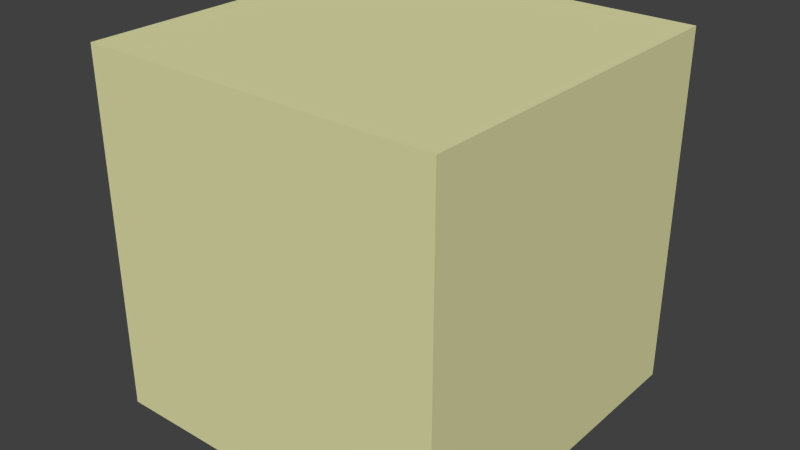 # Source: pongCube.blend  (saved by Blender 2.68.0; exported with 4.5.12 LTS)
import bpy
from mathutils import Matrix  # noqa: F401  (used for matrix-valued properties, if any)

bpy.ops.wm.read_factory_settings(use_empty=True)
scene = bpy.context.scene
scene.name = 'Scene'

# ---- collections
col_collection_1 = bpy.data.collections.new('Collection 1'); scene.collection.children.link(col_collection_1)

# ---- materials (node trees are filled in below, after node groups)
mat_wall_001 = bpy.data.materials.new('wall.001')
mat_wall_001.alpha_threshold = 0.0
mat_wall_001.use_transparent_shadow = False
mat_wall_001.diffuse_color = (0.7491, 0.7436, 0.3985, 1.0)
mat_wall_001.specular_color = (0.9505, 0.9374, 0.1136)
mat_wall_001.roughness = 0.5
mat_wall_001.line_color = (0.0, 0.0, 0.0, 1.0)

# ---- material node trees

# ---- world
world_world = bpy.data.worlds.new('World'); scene.world = world_world
world_world.color = (0.05088, 0.05088, 0.05088)
world_world.use_sun_shadow = False
world_world.sun_shadow_jitter_overblur = 0.0
world_world.cycles.sampling_method = 'MANUAL'
world_world.cycles.sample_map_resolution = 256

# ---- meshes
me_pongcube_000 = bpy.data.meshes.new('pongCube.000')
me_pongcube_000.from_pydata([(1.0, 1.0, -1.0), (1.0, -1.0, -1.0), (-1.0, -1.0, -1.0), (-1.0, 1.0, -1.0), (1.0, 1.0, 1.0), (1.0, -1.0, 1.0), (-1.0, -1.0, 1.0), (-1.0, 1.0, 1.0)], [], [(0, 1, 2, 3), (4, 7, 6, 5), (0, 4, 5, 1), (1, 5, 6, 2), (2, 6, 7, 3), (4, 0, 3, 7)])
me_pongcube_000.materials.append(mat_wall_001)
me_pongcube_000.use_remesh_preserve_volume = False
me_pongcube_000.use_remesh_preserve_attributes = False
me_pongcube_000.use_mirror_vertex_groups = False
me_pongcube_000.update()

# ---- objects
ob_borderbottom_001 = bpy.data.objects.new('borderBottom.001', me_pongcube_000)

# ---- transforms, parenting, visibility, modifiers, constraints
ob_borderbottom_001.location = (0.0, 0.0, 0.0)
ob_borderbottom_001.rotation_euler = (0.0, 3.142, 0.0)
ob_borderbottom_001.lock_rotations_4d = False
ob_borderbottom_001.empty_display_type = 'ARROWS'
ob_borderbottom_001.color = (0.0, 0.0, 0.0, 1.0)
ob_borderbottom_001.lineart.crease_threshold = 0.0
ob_borderbottom_001.material_slots[0].link = 'OBJECT'; ob_borderbottom_001.material_slots[0].material = mat_wall_001

# ---- collection membership
col_collection_1.objects.link(ob_borderbottom_001)

# ---- scene / render settings (as saved in the file)
scene.frame_start = 1; scene.frame_end = 250; scene.frame_set(1)
scene.render.engine = 'BLENDER_EEVEE_NEXT'
scene.render.image_settings.color_mode = 'RGB'
scene.render.image_settings.compression = 90
scene.render.resolution_percentage = 50
scene.render.dither_intensity = 0.0
scene.cycles.use_denoising = False
scene.cycles.samples = 10
scene.cycles.sampling_pattern = 'TABULATED_SOBOL'
scene.cycles.light_sampling_threshold = 0.0
scene.cycles.use_adaptive_sampling = False
scene.cycles.use_light_tree = False
scene.cycles.blur_glossy = 0.0
scene.cycles.volume_bounces = 1
scene.cycles.pixel_filter_type = 'GAUSSIAN'
scene.cycles.sample_clamp_indirect = 0.0
scene.view_settings.view_transform = 'Standard'
bpy.context.view_layer.update()

# ---- added for rendering (the .blend has no active camera and no usable light): camera, sun
cam_auto = bpy.data.cameras.new('AutoCamera')
cam_auto.lens = 50.0
cam_auto.sensor_width = 36.0
cam_auto.clip_end = 1000.0
ob_auto_camera = bpy.data.objects.new('AutoCamera', cam_auto)
scene.collection.objects.link(ob_auto_camera)
ob_auto_camera.location = (3.20508, -3.84609, 2.56406)
ob_auto_camera.rotation_euler = (1.09748, -7.21219e-08, 0.694738)
scene.camera = ob_auto_camera
light_auto_sun = bpy.data.lights.new('AutoSun', 'SUN')
light_auto_sun.energy = 3.0
light_auto_sun.angle = 0.0523599
ob_auto_sun = bpy.data.objects.new('AutoSun', light_auto_sun)
scene.collection.objects.link(ob_auto_sun)
ob_auto_sun.rotation_euler = (0.872665, 0.174533, 0.523599)
bpy.context.view_layer.update()
